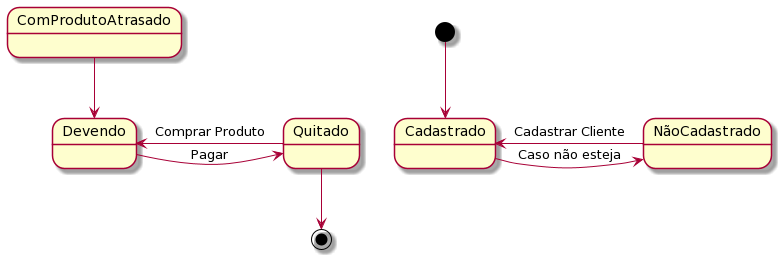

The diagram above was rendered by PlantUML. Its source (embedded in the PNG):
@startuml
[*]-->Cadastrado
NãoCadastrado -left-> Cadastrado : Cadastrar Cliente
Cadastrado -right-> NãoCadastrado : Caso não esteja
ComProdutoAtrasado--> Devendo
Devendo-left->Quitado : Pagar
Quitado-left->Devendo : Comprar Produto
Quitado-->[*]
@enduml